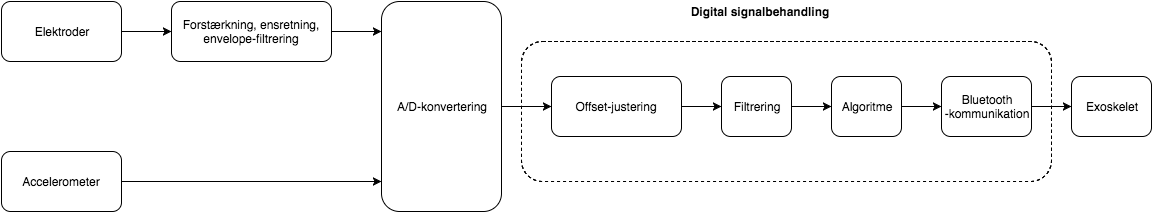

The diagram above was exported from draw.io. Its source (the exported page's mxGraphModel, read from the mxfile embedded in the PNG):
<mxGraphModel dx="702" dy="567" grid="1" gridSize="10" guides="1" tooltips="1" connect="1" arrows="1" fold="1" page="1" pageScale="1" pageWidth="1180" pageHeight="100" background="#ffffff" math="0" shadow="0">
  <root>
    <mxCell id="0" />
    <mxCell id="1" parent="0" />
    <mxCell id="626b1247dcbec2b-2" value="" style="rounded=1;whiteSpace=wrap;html=1;dashed=1;" vertex="1" parent="1">
      <mxGeometry x="540" y="90" width="530" height="140" as="geometry" />
    </mxCell>
    <mxCell id="556e3aad7766e76-1" value="Elektroder" style="rounded=1;whiteSpace=wrap;html=1;" vertex="1" parent="1">
      <mxGeometry x="20" y="50" width="120" height="60" as="geometry" />
    </mxCell>
    <mxCell id="556e3aad7766e76-2" value="Accelerometer" style="rounded=1;whiteSpace=wrap;html=1;" vertex="1" parent="1">
      <mxGeometry x="20" y="200" width="120" height="60" as="geometry" />
    </mxCell>
    <mxCell id="556e3aad7766e76-3" value="&lt;div&gt;Forstærkning, ensretning, envelope-filtrering&lt;/div&gt;" style="rounded=1;whiteSpace=wrap;html=1;" vertex="1" parent="1">
      <mxGeometry x="190" y="50" width="160" height="60" as="geometry" />
    </mxCell>
    <mxCell id="556e3aad7766e76-4" value="" style="endArrow=classic;html=1;entryX=0;entryY=0.5;exitX=1;exitY=0.5;" edge="1" parent="1" source="556e3aad7766e76-1" target="556e3aad7766e76-3">
      <mxGeometry width="50" height="50" relative="1" as="geometry">
        <mxPoint x="20" y="100" as="sourcePoint" />
        <mxPoint x="70" y="50" as="targetPoint" />
      </mxGeometry>
    </mxCell>
    <mxCell id="556e3aad7766e76-7" style="edgeStyle=orthogonalEdgeStyle;rounded=0;html=1;exitX=1;exitY=0.5;jettySize=auto;orthogonalLoop=1;" edge="1" parent="1" source="556e3aad7766e76-3">
      <mxGeometry relative="1" as="geometry">
        <mxPoint x="400" y="80" as="targetPoint" />
      </mxGeometry>
    </mxCell>
    <mxCell id="556e3aad7766e76-10" value="A/D-konvertering" style="rounded=1;whiteSpace=wrap;html=1;" vertex="1" parent="1">
      <mxGeometry x="400" y="50" width="120" height="210" as="geometry" />
    </mxCell>
    <mxCell id="556e3aad7766e76-13" style="edgeStyle=orthogonalEdgeStyle;rounded=0;html=1;exitX=1;exitY=0.5;entryX=0;entryY=0.857;entryPerimeter=0;jettySize=auto;orthogonalLoop=1;" edge="1" parent="1" source="556e3aad7766e76-2" target="556e3aad7766e76-10">
      <mxGeometry relative="1" as="geometry" />
    </mxCell>
    <mxCell id="556e3aad7766e76-17" value="Offset-justering" style="rounded=1;whiteSpace=wrap;html=1;" vertex="1" parent="1">
      <mxGeometry x="570" y="125" width="130" height="60" as="geometry" />
    </mxCell>
    <mxCell id="556e3aad7766e76-21" style="edgeStyle=orthogonalEdgeStyle;rounded=0;html=1;exitX=0;exitY=0.5;entryX=0;entryY=0.5;jettySize=auto;orthogonalLoop=1;" edge="1" parent="1" source="556e3aad7766e76-17" target="556e3aad7766e76-17">
      <mxGeometry relative="1" as="geometry" />
    </mxCell>
    <mxCell id="556e3aad7766e76-33" style="edgeStyle=orthogonalEdgeStyle;rounded=0;html=1;exitX=1;exitY=0.5;entryX=0;entryY=0.5;startSize=6;jettySize=auto;orthogonalLoop=1;" edge="1" parent="1">
      <mxGeometry relative="1" as="geometry">
        <mxPoint x="920" y="155" as="sourcePoint" />
        <mxPoint x="960" y="155" as="targetPoint" />
      </mxGeometry>
    </mxCell>
    <mxCell id="556e3aad7766e76-35" style="edgeStyle=orthogonalEdgeStyle;rounded=0;html=1;exitX=1;exitY=0.5;entryX=0;entryY=0.5;startSize=6;jettySize=auto;orthogonalLoop=1;" edge="1" parent="1">
      <mxGeometry relative="1" as="geometry">
        <mxPoint x="1050" y="155" as="sourcePoint" />
        <mxPoint x="1090" y="155" as="targetPoint" />
      </mxGeometry>
    </mxCell>
    <mxCell id="626b1247dcbec2b-3" value="&lt;b&gt;Digital signalbehandling&lt;/b&gt;" style="text;html=1;strokeColor=none;fillColor=none;align=center;verticalAlign=middle;whiteSpace=wrap;overflow=hidden;dashed=1;" vertex="1" parent="1">
      <mxGeometry x="690" y="50" width="175" height="20" as="geometry" />
    </mxCell>
    <mxCell id="626b1247dcbec2b-5" style="edgeStyle=orthogonalEdgeStyle;rounded=0;html=1;exitX=1;exitY=0.5;entryX=0;entryY=0.5;startSize=6;jettySize=auto;orthogonalLoop=1;" edge="1" parent="1">
      <mxGeometry relative="1" as="geometry">
        <mxPoint x="810" y="155" as="sourcePoint" />
        <mxPoint x="850" y="155" as="targetPoint" />
      </mxGeometry>
    </mxCell>
    <mxCell id="2da03adbaa6b091a-1" style="edgeStyle=orthogonalEdgeStyle;rounded=0;html=1;exitX=1;exitY=0.5;entryX=0;entryY=0.5;startSize=6;jettySize=auto;orthogonalLoop=1;" edge="1" parent="1" source="556e3aad7766e76-10" target="556e3aad7766e76-17">
      <mxGeometry relative="1" as="geometry" />
    </mxCell>
    <mxCell id="2da03adbaa6b091a-2" style="edgeStyle=orthogonalEdgeStyle;rounded=0;html=1;exitX=1;exitY=0.5;startSize=6;jettySize=auto;orthogonalLoop=1;" edge="1" parent="1" source="556e3aad7766e76-17">
      <mxGeometry relative="1" as="geometry">
        <mxPoint x="740" y="155" as="targetPoint" />
      </mxGeometry>
    </mxCell>
    <mxCell id="2da03adbaa6b091a-3" style="edgeStyle=orthogonalEdgeStyle;rounded=0;html=1;exitX=0.5;exitY=1;startSize=6;jettySize=auto;orthogonalLoop=1;" edge="1" parent="1">
      <mxGeometry relative="1" as="geometry">
        <mxPoint x="775" y="260" as="sourcePoint" />
        <mxPoint x="775" y="260" as="targetPoint" />
        <Array as="points" />
      </mxGeometry>
    </mxCell>
    <mxCell id="2da03adbaa6b091a-7" value="&lt;span&gt;Filtrering&lt;/span&gt;" style="rounded=1;whiteSpace=wrap;html=1;" vertex="1" parent="1">
      <mxGeometry x="740" y="125" width="70" height="60" as="geometry" />
    </mxCell>
    <mxCell id="2da03adbaa6b091a-8" value="&lt;span&gt;Algoritme&lt;/span&gt;" style="rounded=1;whiteSpace=wrap;html=1;" vertex="1" parent="1">
      <mxGeometry x="850" y="125" width="70" height="60" as="geometry" />
    </mxCell>
    <mxCell id="2da03adbaa6b091a-9" value="&lt;span&gt;Bluetooth&lt;/span&gt;&lt;br&gt;&lt;span&gt;-kommunikation&lt;/span&gt;" style="rounded=1;whiteSpace=wrap;html=1;" vertex="1" parent="1">
      <mxGeometry x="960" y="125" width="90" height="60" as="geometry" />
    </mxCell>
    <mxCell id="2da03adbaa6b091a-10" value="Exoskelet" style="rounded=1;whiteSpace=wrap;html=1;" vertex="1" parent="1">
      <mxGeometry x="1090" y="125" width="80" height="60" as="geometry" />
    </mxCell>
  </root>
</mxGraphModel>